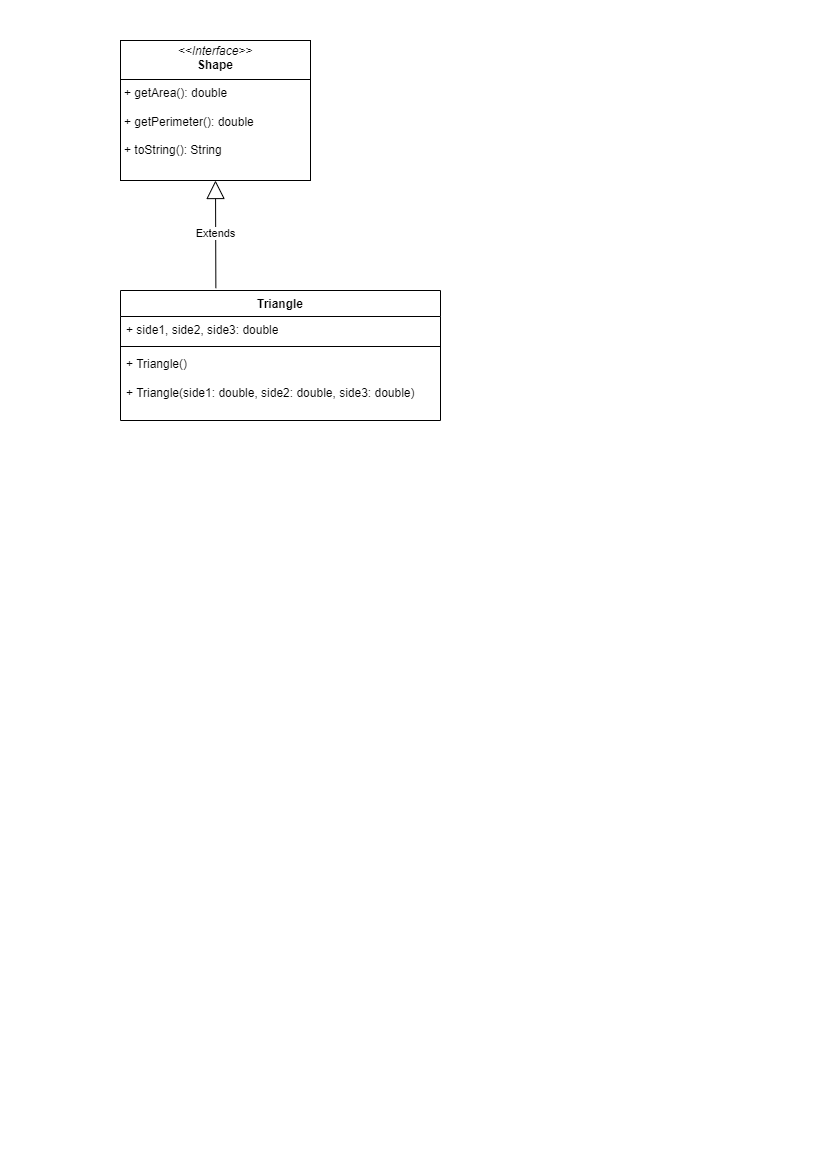

The diagram above was exported from draw.io. Its source (the exported page's mxGraphModel, read from the mxfile embedded in the PNG):
<mxGraphModel dx="377" dy="614" grid="1" gridSize="10" guides="1" tooltips="1" connect="1" arrows="1" fold="1" page="1" pageScale="1" pageWidth="827" pageHeight="1169" math="0" shadow="0">
  <root>
    <mxCell id="0" />
    <mxCell id="1" parent="0" />
    <mxCell id="Py4sadnj4U_EfWEdo_hV-9" value="&lt;p style=&quot;margin:0px;margin-top:4px;text-align:center;&quot;&gt;&lt;i&gt;&amp;lt;&amp;lt;Interface&amp;gt;&amp;gt;&lt;/i&gt;&lt;br&gt;&lt;b&gt;Shape&lt;/b&gt;&lt;/p&gt;&lt;hr size=&quot;1&quot; style=&quot;border-style:solid;&quot;&gt;&lt;p style=&quot;margin:0px;margin-left:4px;&quot;&gt;+ getArea(): double&lt;/p&gt;&lt;p style=&quot;margin:0px;margin-left:4px;&quot;&gt;&lt;br&gt;&lt;/p&gt;&lt;p style=&quot;margin:0px;margin-left:4px;&quot;&gt;+ getPerimeter(): double&lt;/p&gt;&lt;p style=&quot;margin:0px;margin-left:4px;&quot;&gt;&lt;br&gt;&lt;/p&gt;&lt;p style=&quot;margin:0px;margin-left:4px;&quot;&gt;+ toString(): String&lt;/p&gt;" style="verticalAlign=top;align=left;overflow=fill;html=1;whiteSpace=wrap;" vertex="1" parent="1">
      <mxGeometry x="120" y="40" width="190" height="140" as="geometry" />
    </mxCell>
    <mxCell id="Py4sadnj4U_EfWEdo_hV-10" value="Triangle" style="swimlane;fontStyle=1;align=center;verticalAlign=top;childLayout=stackLayout;horizontal=1;startSize=26;horizontalStack=0;resizeParent=1;resizeParentMax=0;resizeLast=0;collapsible=1;marginBottom=0;whiteSpace=wrap;html=1;" vertex="1" parent="1">
      <mxGeometry x="120" y="290" width="320" height="130" as="geometry" />
    </mxCell>
    <mxCell id="Py4sadnj4U_EfWEdo_hV-11" value="+ side1, side2, side3: double&lt;div&gt;&lt;br&gt;&lt;/div&gt;" style="text;strokeColor=none;fillColor=none;align=left;verticalAlign=top;spacingLeft=4;spacingRight=4;overflow=hidden;rotatable=0;points=[[0,0.5],[1,0.5]];portConstraint=eastwest;whiteSpace=wrap;html=1;" vertex="1" parent="Py4sadnj4U_EfWEdo_hV-10">
      <mxGeometry y="26" width="320" height="26" as="geometry" />
    </mxCell>
    <mxCell id="Py4sadnj4U_EfWEdo_hV-12" value="" style="line;strokeWidth=1;fillColor=none;align=left;verticalAlign=middle;spacingTop=-1;spacingLeft=3;spacingRight=3;rotatable=0;labelPosition=right;points=[];portConstraint=eastwest;strokeColor=inherit;" vertex="1" parent="Py4sadnj4U_EfWEdo_hV-10">
      <mxGeometry y="52" width="320" height="8" as="geometry" />
    </mxCell>
    <mxCell id="Py4sadnj4U_EfWEdo_hV-13" value="+ Triangle()&lt;div&gt;&lt;br&gt;&lt;/div&gt;&lt;div&gt;+ Triangle(side1: double, side2: double, side3: double)&lt;/div&gt;&lt;div&gt;&lt;br&gt;&lt;/div&gt;&lt;div&gt;&lt;br&gt;&lt;/div&gt;" style="text;strokeColor=none;fillColor=none;align=left;verticalAlign=top;spacingLeft=4;spacingRight=4;overflow=hidden;rotatable=0;points=[[0,0.5],[1,0.5]];portConstraint=eastwest;whiteSpace=wrap;html=1;" vertex="1" parent="Py4sadnj4U_EfWEdo_hV-10">
      <mxGeometry y="60" width="320" height="70" as="geometry" />
    </mxCell>
    <mxCell id="Py4sadnj4U_EfWEdo_hV-14" value="Extends" style="endArrow=block;endSize=16;endFill=0;html=1;rounded=0;entryX=0.5;entryY=1;entryDx=0;entryDy=0;exitX=0.298;exitY=-0.018;exitDx=0;exitDy=0;exitPerimeter=0;" edge="1" parent="1" source="Py4sadnj4U_EfWEdo_hV-10" target="Py4sadnj4U_EfWEdo_hV-9">
      <mxGeometry width="160" relative="1" as="geometry">
        <mxPoint x="170" y="270" as="sourcePoint" />
        <mxPoint x="330" y="270" as="targetPoint" />
      </mxGeometry>
    </mxCell>
  </root>
</mxGraphModel>